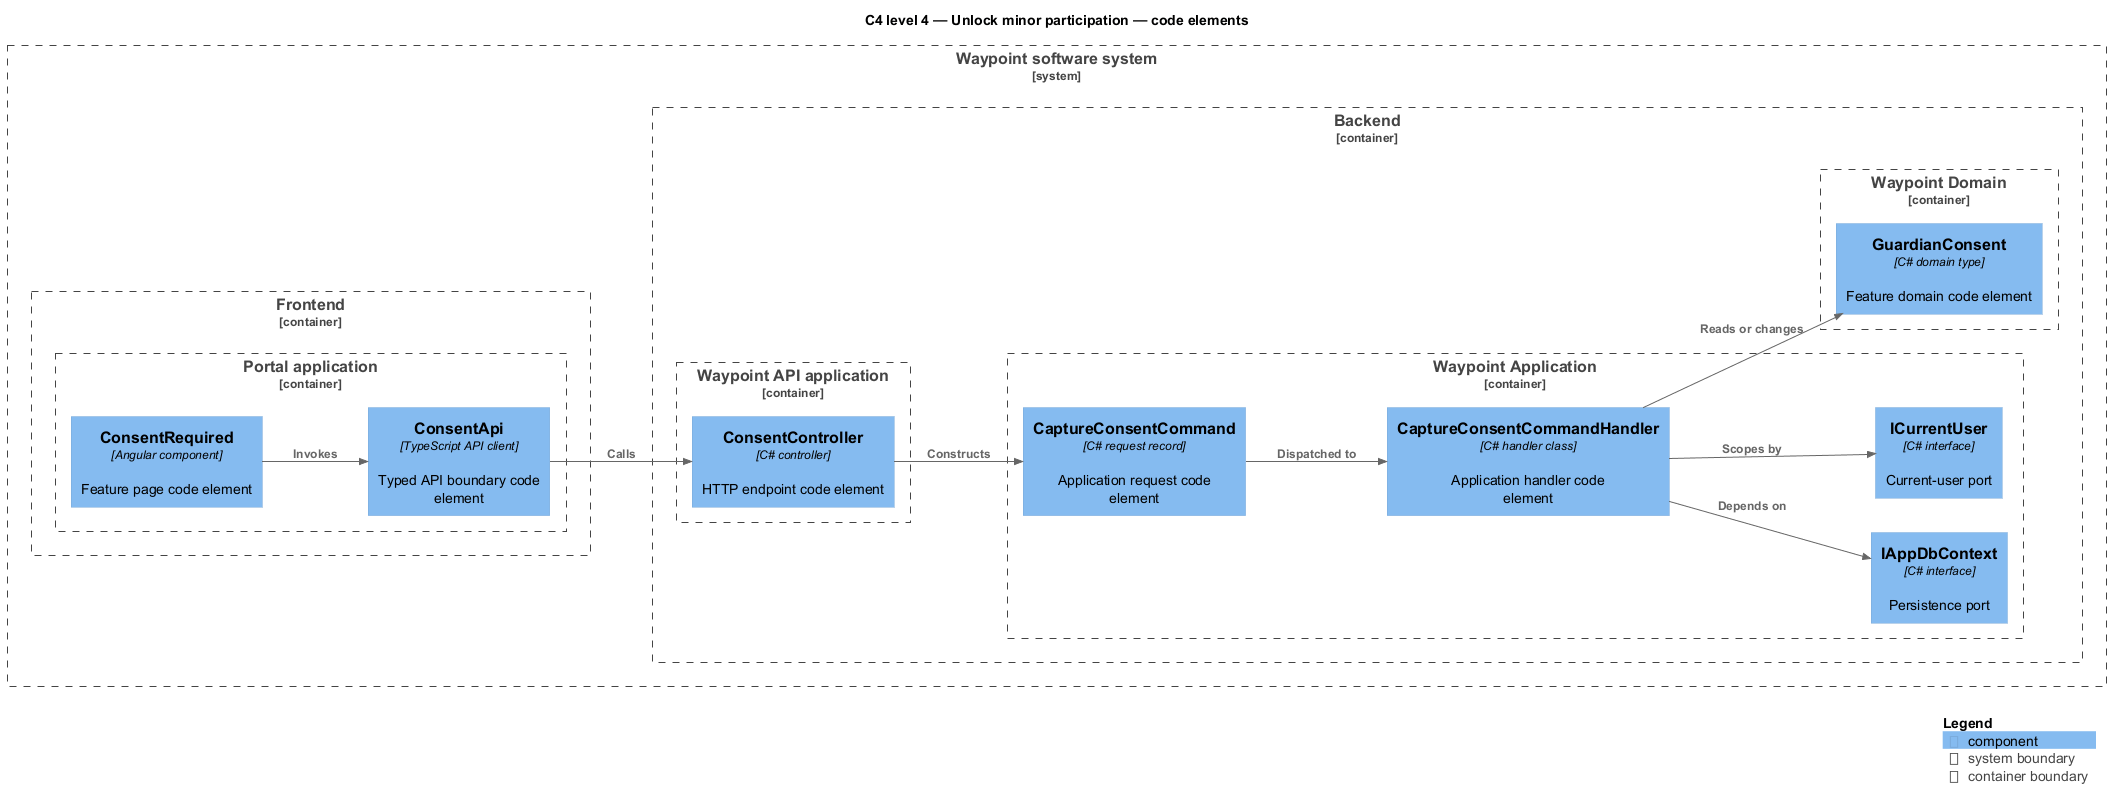

The diagram above was rendered by PlantUML. Its source (embedded in the PNG):
@startuml
!include <C4/C4_Component>
LAYOUT_LEFT_RIGHT()
title C4 level 4 — Unlock minor participation — code elements
System_Boundary(waypoint, "Waypoint software system") {
  Container_Boundary(frontend, "Frontend") {
    Container_Boundary(frontend_app, "Portal application") {
      Component(page, "ConsentRequired", "Angular component", "Feature page code element")
      Component(client, "ConsentApi", "TypeScript API client", "Typed API boundary code element")
    }
  }
  Container_Boundary(backend, "Backend") {
    Container_Boundary(api_app, "Waypoint API application") {
      Component(controller, "ConsentController", "C# controller", "HTTP endpoint code element")
    }
    Container_Boundary(application, "Waypoint Application") {
      Component(request, "CaptureConsentCommand", "C# request record", "Application request code element")
      Component(handler, "CaptureConsentCommandHandler", "C# handler class", "Application handler code element")
      Component(dbport, "IAppDbContext", "C# interface", "Persistence port")
      Component(current, "ICurrentUser", "C# interface", "Current-user port")
    }
    Container_Boundary(domain, "Waypoint Domain") {
      Component(entity, "GuardianConsent", "C# domain type", "Feature domain code element")
    }
  }
}
Rel(page, client, "Invokes")
Rel(client, controller, "Calls")
Rel(controller, request, "Constructs")
Rel(request, handler, "Dispatched to")
Rel(handler, dbport, "Depends on")
Rel(handler, current, "Scopes by")
Rel(handler, entity, "Reads or changes")
SHOW_LEGEND()
@enduml